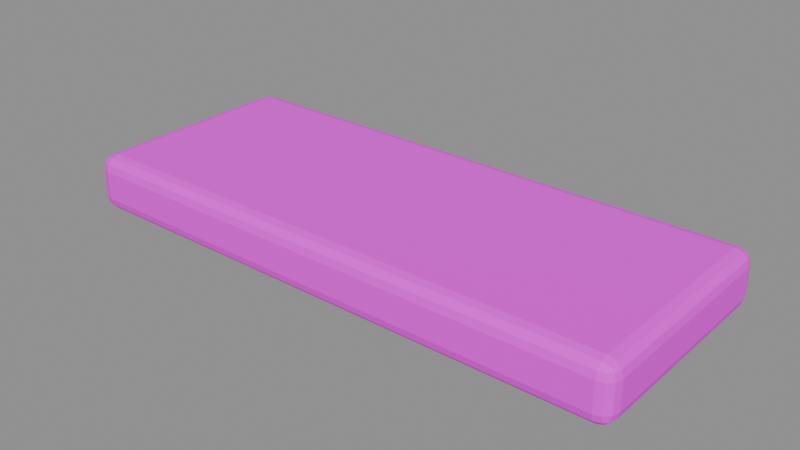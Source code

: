 # Source: plank_optimized.blend  (saved by Blender 4.5.87; exported with 4.5.12 LTS)
import bpy
from mathutils import Matrix  # noqa: F401  (used for matrix-valued properties, if any)

bpy.ops.wm.read_factory_settings(use_empty=True)
scene = bpy.context.scene
scene.name = '组件_plank'

# ---- collections
col_02______plank = bpy.data.collections.new('02_游戏输出_plank'); scene.collection.children.link(col_02______plank)

# ---- images (referenced by path relative to the original .blend; pixels are not part of the script)
import os
ASSET_DIR = os.environ.get("B2B_ASSET_DIR", "")  # directory of the original .blend (textures are referenced by path, not embedded)
HERE = os.path.dirname(os.path.abspath(__file__))  # packed textures are extracted next to this script under _unpacked/

def load_image(name, relpath, width, height, colorspace="sRGB"):
    """Load a texture the original file referenced (path relative to the .blend, or extracted next to this script)."""
    p = next((c for c in (os.path.join(HERE, relpath), os.path.join(ASSET_DIR, relpath)) if relpath and os.path.exists(c)), "")
    if p:
        img = bpy.data.images.load(p, check_existing=True)
        img.name = name
    else:  # same state as the original file: an image datablock whose file is absent (Cycles renders it pink)
        img = bpy.data.images.new(name, width, height)
        img.source = "FILE"
        img.filepath = "//" + (relpath or name)
    img.colorspace_settings.name = colorspace
    return img
img_sea_cabin_timber_8x8_512_png = load_image('sea_cabin_timber_8x8_512.png', 'sea_cabin_timber_8x8_512.png', 1024, 1024, 'sRGB')

# ---- materials (node trees are filled in below, after node groups)
mat_orf2_final_sea_matte = bpy.data.materials.new('ORF2_FINAL_SEA_Matte')

# ---- material node trees
mat_orf2_final_sea_matte.use_nodes = True; mat_orf2_final_sea_matte.node_tree.nodes.clear()
_N = mat_orf2_final_sea_matte.node_tree.nodes; _L = mat_orf2_final_sea_matte.node_tree.links
n0 = _N.new('ShaderNodeBsdfPrincipled'); n0.name = '原理化 BSDF'; n0.location = (0, 0)
n0.inputs[1].default_value = 0.02
n0.inputs[2].default_value = 0.72
n1 = _N.new('ShaderNodeOutputMaterial'); n1.name = '材质输出'; n1.location = (0, 0)
n2 = _N.new('ShaderNodeUVMap'); n2.name = 'UV 贴图'; n2.location = (0, 0)
n2.uv_map = 'PaletteUV'
n3 = _N.new('ShaderNodeTexImage'); n3.name = '图像纹理'; n3.location = (0, 0)
n3.image = img_sea_cabin_timber_8x8_512_png
n3.interpolation = 'Closest'
_L.new(n2.outputs[0], n3.inputs[0])
_L.new(n3.outputs[0], n0.inputs[0])
_L.new(n0.outputs[0], n1.inputs[0])
n1.is_active_output = True

# ---- meshes
me_orf2_plank_0_002 = bpy.data.meshes.new('ORF2_plank_0.002')
me_orf2_plank_0_002.from_pydata([(-0.8, -0.325, 0.0), (0.8, -0.325, 0.0), (0.8, 0.325, 0.0), (-0.8, 0.325, 0.0), (-0.8, -0.325, 0.16), (0.8, -0.325, 0.16), (0.8, 0.325, 0.16), (-0.8, 0.325, 0.16)], [], [(0, 3, 2, 1), (0, 1, 5, 4), (1, 2, 6, 5), (2, 3, 7, 6), (3, 0, 4, 7), (4, 5, 6, 7)])
_uv = me_orf2_plank_0_002.uv_layers.new(name='PaletteUV')
_uv.uv.foreach_set('vector', [0.2125, 0.8125, 0.1875, 0.8375, 0.1625, 0.8125, 0.1875, 0.7875, 0.2125, 0.8125, 0.1875, 0.8375, 0.1625, 0.8125, 0.1875, 0.7875, 0.2125, 0.8125, 0.1875, 0.8375, 0.1625, 0.8125, 0.1875, 0.7875, 0.2125, 0.8125, 0.1875, 0.8375, 0.1625, 0.8125, 0.1875, 0.7875, 0.2125, 0.8125, 0.1875, 0.8375, 0.1625, 0.8125, 0.1875, 0.7875, 0.2125, 0.8125, 0.1875, 0.8375, 0.1625, 0.8125, 0.1875, 0.7875])
me_orf2_plank_0_002.materials.append(mat_orf2_final_sea_matte)
me_orf2_plank_0_002.update()

# ---- objects
ob_orf2_______0_001 = bpy.data.objects.new('ORF2_旧木步道板_0.001', me_orf2_plank_0_002)

# ---- transforms, parenting, visibility, modifiers, constraints
ob_orf2_______0_001.location = (0.0, 0.0, 0.0)
_m = ob_orf2_______0_001.modifiers.new('实体柔边_三段', 'BEVEL')
_m.width = 0.04
_m.width_pct = 0.04
_m.segments = 3

# ---- collection membership
col_02______plank.objects.link(ob_orf2_______0_001)

# ---- scene / render settings (as saved in the file)
scene.frame_start = 1; scene.frame_end = 250; scene.frame_set(1)
scene.render.engine = 'BLENDER_EEVEE_NEXT'
scene.render.image_settings.exr_codec = 'NONE'
scene.render.simplify_subdivision_render = 0
scene.render.simplify_child_particles_render = 0.0
scene.eevee.use_volume_custom_range = False
scene.eevee.use_fast_gi = False
scene.eevee.use_shadows = False
scene.view_settings.white_balance_temperature = 0.0
scene.view_settings.white_balance_tint = 0.0
scene.view_settings.white_balance_whitepoint = (2.97, 0.5193, -0.0414)
bpy.context.view_layer.update()

# ---- added for rendering (the .blend has no active camera and no usable light): camera, sun + grey world if the file has none
cam_auto = bpy.data.cameras.new('AutoCamera')
cam_auto.lens = 50.0
cam_auto.sensor_width = 36.0
cam_auto.clip_end = 1000.0
ob_auto_camera = bpy.data.objects.new('AutoCamera', cam_auto)
scene.collection.objects.link(ob_auto_camera)
ob_auto_camera.location = (1.6047, -1.92564, 1.36376)
ob_auto_camera.rotation_euler = (1.09748, -7.21219e-08, 0.694738)
scene.camera = ob_auto_camera
light_auto_sun = bpy.data.lights.new('AutoSun', 'SUN')
light_auto_sun.energy = 3.0
light_auto_sun.angle = 0.0523599
ob_auto_sun = bpy.data.objects.new('AutoSun', light_auto_sun)
scene.collection.objects.link(ob_auto_sun)
ob_auto_sun.rotation_euler = (0.872665, 0.174533, 0.523599)
if scene.world is None:
    world_auto = bpy.data.worlds.new('AutoWorld')
    world_auto.color = (0.3, 0.3, 0.3)
    scene.world = world_auto
bpy.context.view_layer.update()
